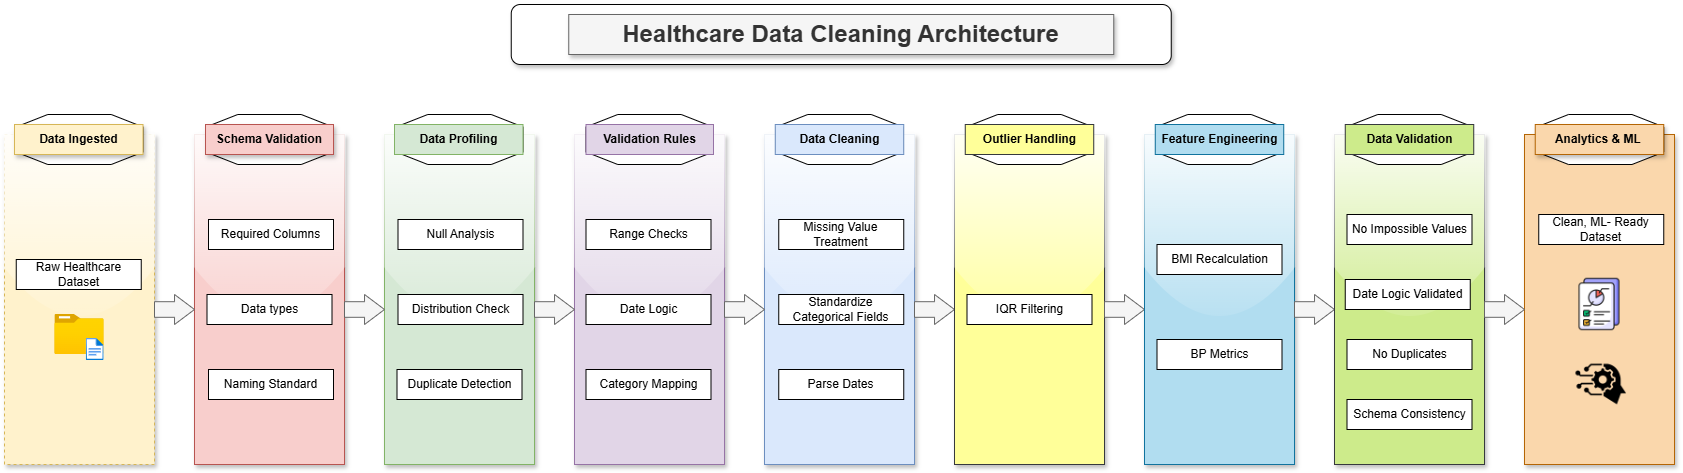

The diagram above was exported from draw.io. Its source (the exported page's mxGraphModel, read from the mxfile embedded in the PNG):
<mxGraphModel dx="1869" dy="1173" grid="1" gridSize="10" guides="1" tooltips="1" connect="1" arrows="1" fold="1" page="1" pageScale="1" pageWidth="850" pageHeight="1100" math="0" shadow="0">
  <root>
    <mxCell id="0" />
    <mxCell id="1" parent="0" />
    <mxCell id="CXOHsGx93KiijM7v0MKx-1" parent="1" style="rounded=1;whiteSpace=wrap;html=1;shadow=1;" value="" vertex="1">
      <mxGeometry height="60" width="660" x="666.75" y="150" as="geometry" />
    </mxCell>
    <mxCell id="CXOHsGx93KiijM7v0MKx-2" parent="1" style="text;html=1;whiteSpace=wrap;fillColor=#f5f5f5;align=center;verticalAlign=middle;rounded=0;glass=0;shadow=1;strokeColor=#666666;fontColor=#333333;gradientColor=none;" value="&lt;b&gt;&lt;font style=&quot;font-size: 24px;&quot;&gt;Healthcare Data Cleaning Architecture&lt;/font&gt;&lt;/b&gt;" vertex="1">
      <mxGeometry height="40" width="545" x="724.25" y="160" as="geometry" />
    </mxCell>
    <mxCell id="CXOHsGx93KiijM7v0MKx-3" parent="1" style="rounded=0;whiteSpace=wrap;html=1;dashed=1;glass=1;shadow=1;fillColor=#fff2cc;strokeColor=#d6b656;" value="" vertex="1">
      <mxGeometry height="330" width="150" x="160" y="280" as="geometry" />
    </mxCell>
    <mxCell id="CXOHsGx93KiijM7v0MKx-10" parent="1" style="image;aspect=fixed;html=1;points=[];align=center;fontSize=12;image=img/lib/azure2/general/Folder_Blank.svg;" value="" vertex="1">
      <mxGeometry height="40" width="49.29" x="210.35000000000002" y="460" as="geometry" />
    </mxCell>
    <mxCell id="CXOHsGx93KiijM7v0MKx-11" parent="1" style="rounded=0;whiteSpace=wrap;html=1;fillColor=#f8cecc;strokeColor=#b85450;glass=1;shadow=1;" value="" vertex="1">
      <mxGeometry height="330" width="150" x="350" y="280" as="geometry" />
    </mxCell>
    <mxCell id="CXOHsGx93KiijM7v0MKx-15" parent="1" style="rounded=0;whiteSpace=wrap;html=1;" value="Required Columns" vertex="1">
      <mxGeometry height="30" width="125" x="364" y="365" as="geometry" />
    </mxCell>
    <mxCell id="CXOHsGx93KiijM7v0MKx-16" parent="1" style="rounded=0;whiteSpace=wrap;html=1;" value="Data types" vertex="1">
      <mxGeometry height="30" width="125" x="362.5" y="440" as="geometry" />
    </mxCell>
    <mxCell id="CXOHsGx93KiijM7v0MKx-17" parent="1" style="rounded=0;whiteSpace=wrap;html=1;" value="Naming Standard" vertex="1">
      <mxGeometry height="30" width="125" x="364" y="515" as="geometry" />
    </mxCell>
    <mxCell id="CXOHsGx93KiijM7v0MKx-25" parent="1" style="verticalLabelPosition=bottom;verticalAlign=top;html=1;shape=mxgraph.basic.polygon;polyCoords=[[0.25,0],[0.75,0],[1,0.25],[1,0.75],[0.75,1],[0.25,1],[0,0.75],[0,0.25]];polyline=0;" value="" vertex="1">
      <mxGeometry height="50" width="127" x="361.5" y="260" as="geometry" />
    </mxCell>
    <mxCell id="CXOHsGx93KiijM7v0MKx-26" parent="1" style="text;html=1;whiteSpace=wrap;strokeColor=#b85450;fillColor=#f8cecc;align=center;verticalAlign=middle;rounded=0;fontStyle=1;shadow=1;" value="Schema Validation" vertex="1">
      <mxGeometry height="30" width="128" x="361" y="270" as="geometry" />
    </mxCell>
    <mxCell id="CXOHsGx93KiijM7v0MKx-28" parent="1" style="rounded=0;whiteSpace=wrap;html=1;fillColor=#d5e8d4;strokeColor=#82b366;glass=1;shadow=1;" value="" vertex="1">
      <mxGeometry height="330" width="150" x="540" y="280" as="geometry" />
    </mxCell>
    <mxCell id="CXOHsGx93KiijM7v0MKx-30" parent="1" style="verticalLabelPosition=bottom;verticalAlign=top;html=1;shape=mxgraph.basic.polygon;polyCoords=[[0.25,0],[0.75,0],[1,0.25],[1,0.75],[0.75,1],[0.25,1],[0,0.75],[0,0.25]];polyline=0;" value="" vertex="1">
      <mxGeometry height="50" width="127" x="551.5" y="260" as="geometry" />
    </mxCell>
    <mxCell id="CXOHsGx93KiijM7v0MKx-31" parent="1" style="rounded=0;whiteSpace=wrap;html=1;fillColor=#e1d5e7;strokeColor=#9673a6;shadow=1;glass=1;" value="" vertex="1">
      <mxGeometry height="330" width="150" x="730" y="280" as="geometry" />
    </mxCell>
    <mxCell id="CXOHsGx93KiijM7v0MKx-32" parent="1" style="verticalLabelPosition=bottom;verticalAlign=top;html=1;shape=mxgraph.basic.polygon;polyCoords=[[0.25,0],[0.75,0],[1,0.25],[1,0.75],[0.75,1],[0.25,1],[0,0.75],[0,0.25]];polyline=0;" value="" vertex="1">
      <mxGeometry height="50" width="127" x="741.5" y="260" as="geometry" />
    </mxCell>
    <mxCell id="CXOHsGx93KiijM7v0MKx-38" parent="1" style="verticalLabelPosition=bottom;verticalAlign=top;html=1;shape=mxgraph.basic.polygon;polyCoords=[[0.25,0],[0.75,0],[1,0.25],[1,0.75],[0.75,1],[0.25,1],[0,0.75],[0,0.25]];polyline=0;" value="" vertex="1">
      <mxGeometry height="50" width="127" x="171.5" y="260" as="geometry" />
    </mxCell>
    <mxCell id="CXOHsGx93KiijM7v0MKx-39" parent="1" style="rounded=0;whiteSpace=wrap;html=1;fillColor=#dae8fc;strokeColor=#6c8ebf;shadow=1;glass=1;" value="" vertex="1">
      <mxGeometry height="330" width="150" x="920" y="280" as="geometry" />
    </mxCell>
    <mxCell id="CXOHsGx93KiijM7v0MKx-40" parent="1" style="verticalLabelPosition=bottom;verticalAlign=top;html=1;shape=mxgraph.basic.polygon;polyCoords=[[0.25,0],[0.75,0],[1,0.25],[1,0.75],[0.75,1],[0.25,1],[0,0.75],[0,0.25]];polyline=0;" value="" vertex="1">
      <mxGeometry height="50" width="127" x="931.5" y="260" as="geometry" />
    </mxCell>
    <mxCell id="CXOHsGx93KiijM7v0MKx-42" parent="1" style="rounded=0;whiteSpace=wrap;html=1;" value="Null Analysis" vertex="1">
      <mxGeometry height="30" width="125" x="553.5" y="365" as="geometry" />
    </mxCell>
    <mxCell id="CXOHsGx93KiijM7v0MKx-43" parent="1" style="rounded=0;whiteSpace=wrap;html=1;" value="Distribution Check" vertex="1">
      <mxGeometry height="30" width="125" x="553.5" y="440" as="geometry" />
    </mxCell>
    <mxCell id="CXOHsGx93KiijM7v0MKx-44" parent="1" style="rounded=0;whiteSpace=wrap;html=1;" value="Duplicate Detection" vertex="1">
      <mxGeometry height="30" width="125" x="552.5" y="515" as="geometry" />
    </mxCell>
    <mxCell id="CXOHsGx93KiijM7v0MKx-50" parent="1" style="text;html=1;whiteSpace=wrap;strokeColor=#82b366;fillColor=#d5e8d4;align=center;verticalAlign=middle;rounded=0;fontStyle=1;" value="Data Profiling" vertex="1">
      <mxGeometry height="30" width="128.5" x="550" y="270" as="geometry" />
    </mxCell>
    <mxCell id="CXOHsGx93KiijM7v0MKx-51" parent="1" style="text;html=1;whiteSpace=wrap;strokeColor=#9673a6;fillColor=#e1d5e7;align=center;verticalAlign=middle;rounded=0;fontStyle=1;" value="Validation Rules" vertex="1">
      <mxGeometry height="30" width="127.5" x="741.5" y="270" as="geometry" />
    </mxCell>
    <mxCell id="CXOHsGx93KiijM7v0MKx-52" parent="1" style="rounded=0;whiteSpace=wrap;html=1;" value="Date Logic" vertex="1">
      <mxGeometry height="30" width="125" x="741.5" y="440" as="geometry" />
    </mxCell>
    <mxCell id="CXOHsGx93KiijM7v0MKx-53" parent="1" style="rounded=0;whiteSpace=wrap;html=1;" value="Category Mapping" vertex="1">
      <mxGeometry height="30" width="125" x="741.5" y="515" as="geometry" />
    </mxCell>
    <mxCell id="CXOHsGx93KiijM7v0MKx-54" parent="1" style="text;html=1;whiteSpace=wrap;strokeColor=#6c8ebf;fillColor=#dae8fc;align=center;verticalAlign=middle;rounded=0;fontStyle=1;" value="Data Cleaning" vertex="1">
      <mxGeometry height="30" width="128.5" x="930.75" y="270" as="geometry" />
    </mxCell>
    <mxCell id="CXOHsGx93KiijM7v0MKx-55" parent="1" style="rounded=0;whiteSpace=wrap;html=1;" value="Missing Value Treatment" vertex="1">
      <mxGeometry height="30" width="125" x="934.25" y="365" as="geometry" />
    </mxCell>
    <mxCell id="CXOHsGx93KiijM7v0MKx-63" parent="1" style="shape=singleArrow;whiteSpace=wrap;html=1;arrowWidth=0.5199971516927083;arrowSize=0.4991455078125;fillColor=#f5f5f5;fontColor=#333333;strokeColor=#666666;" value="" vertex="1">
      <mxGeometry height="30" width="40" x="310" y="440" as="geometry" />
    </mxCell>
    <mxCell id="CXOHsGx93KiijM7v0MKx-70" parent="1" style="shape=singleArrow;whiteSpace=wrap;html=1;arrowWidth=0.5199971516927083;arrowSize=0.4991455078125;fillColor=#f5f5f5;fontColor=#333333;strokeColor=#666666;" value="" vertex="1">
      <mxGeometry height="30" width="40" x="500" y="440" as="geometry" />
    </mxCell>
    <mxCell id="CXOHsGx93KiijM7v0MKx-71" parent="1" style="shape=singleArrow;whiteSpace=wrap;html=1;arrowWidth=0.5199971516927083;arrowSize=0.4991455078125;fillColor=#f5f5f5;strokeColor=#666666;fontColor=#333333;" value="" vertex="1">
      <mxGeometry height="30" width="40" x="690" y="440" as="geometry" />
    </mxCell>
    <mxCell id="CXOHsGx93KiijM7v0MKx-72" parent="1" style="shape=singleArrow;whiteSpace=wrap;html=1;arrowWidth=0.5199971516927083;arrowSize=0.4991455078125;fillColor=#f5f5f5;strokeColor=#666666;fontColor=#333333;" value="" vertex="1">
      <mxGeometry height="30" width="40" x="880" y="440" as="geometry" />
    </mxCell>
    <mxCell id="CXOHsGx93KiijM7v0MKx-73" parent="1" style="shape=singleArrow;whiteSpace=wrap;html=1;arrowWidth=0.5199971516927083;arrowSize=0.4991455078125;fillColor=#f5f5f5;strokeColor=#666666;fontColor=#333333;" value="" vertex="1">
      <mxGeometry height="30" width="40" x="1070" y="440" as="geometry" />
    </mxCell>
    <mxCell id="CXOHsGx93KiijM7v0MKx-74" parent="1" style="text;html=1;whiteSpace=wrap;strokeColor=#d6b656;fillColor=#fff2cc;align=center;verticalAlign=middle;rounded=0;fontStyle=1;shadow=1;" value="Data Ingested" vertex="1">
      <mxGeometry height="30" width="128.5" x="170" y="270" as="geometry" />
    </mxCell>
    <mxCell id="CXOHsGx93KiijM7v0MKx-79" parent="1" style="rounded=0;whiteSpace=wrap;html=1;" value="Range Checks" vertex="1">
      <mxGeometry height="30" width="125" x="741.5" y="365" as="geometry" />
    </mxCell>
    <mxCell id="CXOHsGx93KiijM7v0MKx-80" parent="1" style="rounded=0;whiteSpace=wrap;html=1;" value="Parse Dates" vertex="1">
      <mxGeometry height="30" width="125" x="934.25" y="515" as="geometry" />
    </mxCell>
    <mxCell id="CXOHsGx93KiijM7v0MKx-81" parent="1" style="rounded=0;whiteSpace=wrap;html=1;" value="Standardize Categorical Fields" vertex="1">
      <mxGeometry height="30" width="125" x="934.25" y="440" as="geometry" />
    </mxCell>
    <mxCell id="CXOHsGx93KiijM7v0MKx-96" parent="1" style="rounded=0;whiteSpace=wrap;html=1;fillColor=light-dark(#FFFF99,#1F1F00);strokeColor=#36393d;shadow=1;glass=1;" value="" vertex="1">
      <mxGeometry height="330" width="150" x="1110" y="280" as="geometry" />
    </mxCell>
    <mxCell id="CXOHsGx93KiijM7v0MKx-97" parent="1" style="verticalLabelPosition=bottom;verticalAlign=top;html=1;shape=mxgraph.basic.polygon;polyCoords=[[0.25,0],[0.75,0],[1,0.25],[1,0.75],[0.75,1],[0.25,1],[0,0.75],[0,0.25]];polyline=0;" value="" vertex="1">
      <mxGeometry height="50" width="127" x="1121.5" y="260" as="geometry" />
    </mxCell>
    <mxCell id="CXOHsGx93KiijM7v0MKx-98" parent="1" style="text;html=1;whiteSpace=wrap;strokeColor=#36393d;fillColor=#FFFF99;align=center;verticalAlign=middle;rounded=0;fontStyle=1;" value="Outlier Handling" vertex="1">
      <mxGeometry height="30" width="128.5" x="1120.75" y="270" as="geometry" />
    </mxCell>
    <mxCell id="CXOHsGx93KiijM7v0MKx-99" parent="1" style="rounded=0;whiteSpace=wrap;html=1;" value="IQR Filtering" vertex="1">
      <mxGeometry height="30" width="125" x="1122.5" y="440" as="geometry" />
    </mxCell>
    <mxCell id="CXOHsGx93KiijM7v0MKx-100" parent="1" style="shape=singleArrow;whiteSpace=wrap;html=1;arrowWidth=0.5199971516927083;arrowSize=0.4991455078125;fillColor=#f5f5f5;strokeColor=#666666;fontColor=#333333;" value="" vertex="1">
      <mxGeometry height="30" width="40" x="1260" y="440" as="geometry" />
    </mxCell>
    <mxCell id="CXOHsGx93KiijM7v0MKx-103" parent="1" style="rounded=0;whiteSpace=wrap;html=1;fillColor=#b1ddf0;strokeColor=#10739e;shadow=1;glass=1;fillStyle=auto;" value="" vertex="1">
      <mxGeometry height="330" width="150" x="1300" y="280" as="geometry" />
    </mxCell>
    <mxCell id="CXOHsGx93KiijM7v0MKx-104" parent="1" style="verticalLabelPosition=bottom;verticalAlign=top;html=1;shape=mxgraph.basic.polygon;polyCoords=[[0.25,0],[0.75,0],[1,0.25],[1,0.75],[0.75,1],[0.25,1],[0,0.75],[0,0.25]];polyline=0;" value="" vertex="1">
      <mxGeometry height="50" width="127" x="1311.5" y="260" as="geometry" />
    </mxCell>
    <mxCell id="CXOHsGx93KiijM7v0MKx-105" parent="1" style="text;html=1;whiteSpace=wrap;strokeColor=#10739e;fillColor=#b1ddf0;align=center;verticalAlign=middle;rounded=0;fontStyle=1;" value="Feature Engineering" vertex="1">
      <mxGeometry height="30" width="128.5" x="1310.75" y="270" as="geometry" />
    </mxCell>
    <mxCell id="CXOHsGx93KiijM7v0MKx-106" parent="1" style="rounded=0;whiteSpace=wrap;html=1;" value="BMI Recalculation" vertex="1">
      <mxGeometry height="30" width="125" x="1312.5" y="390" as="geometry" />
    </mxCell>
    <mxCell id="CXOHsGx93KiijM7v0MKx-107" parent="1" style="shape=singleArrow;whiteSpace=wrap;html=1;arrowWidth=0.5199971516927083;arrowSize=0.4991455078125;fillColor=#f5f5f5;strokeColor=#666666;fontColor=#333333;" value="" vertex="1">
      <mxGeometry height="30" width="40" x="1450" y="440" as="geometry" />
    </mxCell>
    <mxCell id="CXOHsGx93KiijM7v0MKx-109" parent="1" style="rounded=0;whiteSpace=wrap;html=1;" value="BP Metrics" vertex="1">
      <mxGeometry height="30" width="125" x="1312.5" y="485" as="geometry" />
    </mxCell>
    <mxCell id="CXOHsGx93KiijM7v0MKx-110" parent="1" style="rounded=0;whiteSpace=wrap;html=1;fillColor=#fad7ac;strokeColor=#b46504;shadow=1;" value="" vertex="1">
      <mxGeometry height="330" width="150" x="1680" y="280" as="geometry" />
    </mxCell>
    <mxCell id="CXOHsGx93KiijM7v0MKx-111" parent="1" style="verticalLabelPosition=bottom;verticalAlign=top;html=1;shape=mxgraph.basic.polygon;polyCoords=[[0.25,0],[0.75,0],[1,0.25],[1,0.75],[0.75,1],[0.25,1],[0,0.75],[0,0.25]];polyline=0;" value="" vertex="1">
      <mxGeometry height="50" width="127" x="1692.25" y="260" as="geometry" />
    </mxCell>
    <mxCell id="CXOHsGx93KiijM7v0MKx-112" parent="1" style="text;html=1;whiteSpace=wrap;strokeColor=#b46504;fillColor=#fad7ac;align=center;verticalAlign=middle;rounded=0;fontStyle=1;shadow=1;" value="Analytics &amp;amp; ML&amp;nbsp;" vertex="1">
      <mxGeometry height="30" width="128.5" x="1690.75" y="270" as="geometry" />
    </mxCell>
    <mxCell id="CXOHsGx93KiijM7v0MKx-113" parent="1" style="rounded=0;whiteSpace=wrap;html=1;" value="Clean, ML- Ready Dataset" vertex="1">
      <mxGeometry height="30" width="125" x="1694.25" y="360" as="geometry" />
    </mxCell>
    <mxCell id="CXOHsGx93KiijM7v0MKx-114" parent="1" style="shape=image;aspect=fixed;image=data:image/png,(base64 omitted: 28744 chars);" value="" vertex="1">
      <mxGeometry height="60" width="60" x="1725" y="420" as="geometry" />
    </mxCell>
    <mxCell id="CXOHsGx93KiijM7v0MKx-115" parent="1" style="shape=image;aspect=fixed;image=data:image/png,(base64 omitted: 16560 chars);" value="" vertex="1">
      <mxGeometry height="60" width="60" x="1726.75" y="500" as="geometry" />
    </mxCell>
    <mxCell id="CXOHsGx93KiijM7v0MKx-117" parent="1" style="rounded=0;whiteSpace=wrap;html=1;fillColor=#cdeb8b;strokeColor=#36393d;shadow=1;glass=1;" value="" vertex="1">
      <mxGeometry height="330" width="150" x="1490" y="280" as="geometry" />
    </mxCell>
    <mxCell id="CXOHsGx93KiijM7v0MKx-118" parent="1" style="verticalLabelPosition=bottom;verticalAlign=top;html=1;shape=mxgraph.basic.polygon;polyCoords=[[0.25,0],[0.75,0],[1,0.25],[1,0.75],[0.75,1],[0.25,1],[0,0.75],[0,0.25]];polyline=0;" value="" vertex="1">
      <mxGeometry height="50" width="127" x="1501.5" y="260" as="geometry" />
    </mxCell>
    <mxCell id="CXOHsGx93KiijM7v0MKx-119" parent="1" style="text;html=1;whiteSpace=wrap;strokeColor=#36393d;fillColor=#cdeb8b;align=center;verticalAlign=middle;rounded=0;fontStyle=1;" value="Data Validation" vertex="1">
      <mxGeometry height="30" width="128.5" x="1500.75" y="270" as="geometry" />
    </mxCell>
    <mxCell id="CXOHsGx93KiijM7v0MKx-120" parent="1" style="rounded=0;whiteSpace=wrap;html=1;" value="No Impossible Values" vertex="1">
      <mxGeometry height="30" width="125" x="1502.5" y="360" as="geometry" />
    </mxCell>
    <mxCell id="CXOHsGx93KiijM7v0MKx-121" parent="1" style="shape=singleArrow;whiteSpace=wrap;html=1;arrowWidth=0.5199971516927083;arrowSize=0.4991455078125;fillColor=#f5f5f5;strokeColor=#666666;fontColor=#333333;" value="" vertex="1">
      <mxGeometry height="30" width="40" x="1640" y="440" as="geometry" />
    </mxCell>
    <mxCell id="CXOHsGx93KiijM7v0MKx-122" parent="1" style="rounded=0;whiteSpace=wrap;html=1;" value="No Duplicates" vertex="1">
      <mxGeometry height="30" width="125" x="1502.5" y="485" as="geometry" />
    </mxCell>
    <mxCell id="CXOHsGx93KiijM7v0MKx-123" parent="1" style="rounded=0;whiteSpace=wrap;html=1;" value="Date Logic Validated" vertex="1">
      <mxGeometry height="30" width="125" x="1500.75" y="425" as="geometry" />
    </mxCell>
    <mxCell id="CXOHsGx93KiijM7v0MKx-124" parent="1" style="rounded=0;whiteSpace=wrap;html=1;" value="Schema Consistency" vertex="1">
      <mxGeometry height="30" width="125" x="1502.5" y="545" as="geometry" />
    </mxCell>
    <mxCell id="FKFszgPXCxW_lyRRGtzi-2" parent="1" style="rounded=0;whiteSpace=wrap;html=1;" value="Raw Healthcare Dataset" vertex="1">
      <mxGeometry height="30" width="125" x="171.75" y="405" as="geometry" />
    </mxCell>
    <mxCell id="FKFszgPXCxW_lyRRGtzi-5" parent="1" style="image;aspect=fixed;html=1;points=[];align=center;fontSize=12;image=img/lib/azure2/general/File.svg;" value="" vertex="1">
      <mxGeometry height="22" width="17.85" x="241.79" y="484" as="geometry" />
    </mxCell>
  </root>
</mxGraphModel>